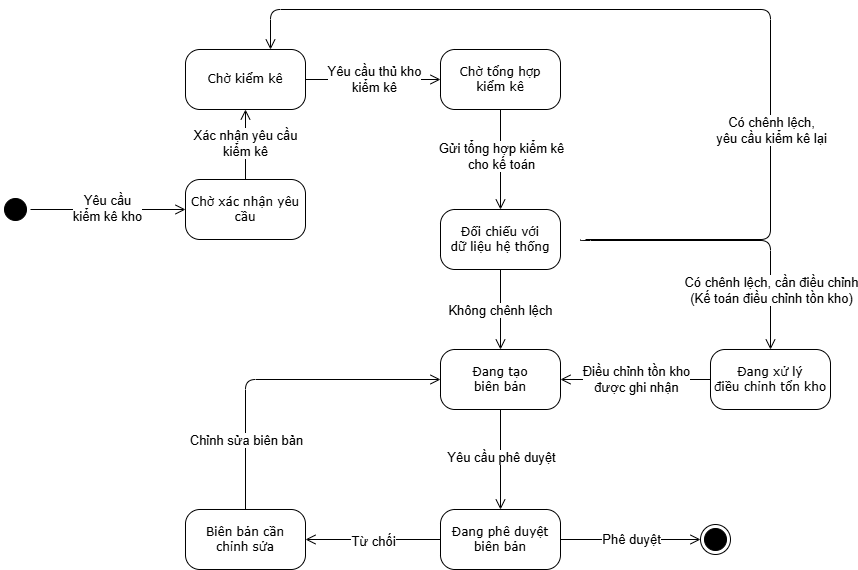

The diagram above was exported from draw.io. Its source (the exported page's mxGraphModel, read from the mxfile embedded in the PNG):
<mxGraphModel dx="1426" dy="785" grid="1" gridSize="10" guides="1" tooltips="1" connect="1" arrows="1" fold="1" page="1" pageScale="1" pageWidth="1100" pageHeight="850" background="none" math="0" shadow="0">
  <root>
    <mxCell id="0" />
    <mxCell id="1" parent="0" />
    <mxCell id="382b91b5511bd0f7-1" value="" style="ellipse;html=1;shape=startState;fillColor=#000000;strokeColor=#000000;rounded=1;shadow=0;comic=0;labelBackgroundColor=none;fontFamily=Verdana;fontSize=12;fontColor=#000000;align=center;direction=south;" parent="1" vertex="1">
      <mxGeometry x="210" y="215" width="30" height="30" as="geometry" />
    </mxCell>
    <mxCell id="382b91b5511bd0f7-5" value="Đối chiếu với&lt;div&gt;dữ liệu hệ thống&lt;/div&gt;" style="rounded=1;whiteSpace=wrap;html=1;arcSize=24;shadow=0;comic=0;labelBackgroundColor=none;fontFamily=Verdana;fontSize=12;align=center;" parent="1" vertex="1">
      <mxGeometry x="650" y="230" width="120" height="60" as="geometry" />
    </mxCell>
    <mxCell id="382b91b5511bd0f7-7" value="Chờ xác nhận yêu cầu" style="rounded=1;whiteSpace=wrap;html=1;arcSize=24;shadow=0;comic=0;labelBackgroundColor=none;fontFamily=Verdana;fontSize=12;align=center;" parent="1" vertex="1">
      <mxGeometry x="395" y="200" width="120" height="60" as="geometry" />
    </mxCell>
    <mxCell id="382b91b5511bd0f7-10" value="Đang xử lý&lt;div&gt;điều chỉnh tổn kho&lt;/div&gt;" style="rounded=1;whiteSpace=wrap;html=1;arcSize=24;shadow=0;comic=0;labelBackgroundColor=none;fontFamily=Verdana;fontSize=12;align=center;" parent="1" vertex="1">
      <mxGeometry x="920" y="370" width="120" height="60" as="geometry" />
    </mxCell>
    <mxCell id="2a3bc250acf0617d-9" style="edgeStyle=orthogonalEdgeStyle;html=1;labelBackgroundColor=none;endArrow=open;endSize=8;strokeColor=#000000;fontFamily=Verdana;fontSize=12;align=left;entryX=0;entryY=0.5;entryDx=0;entryDy=0;" parent="1" source="382b91b5511bd0f7-1" target="382b91b5511bd0f7-7" edge="1">
      <mxGeometry relative="1" as="geometry">
        <mxPoint x="270" y="100" as="targetPoint" />
      </mxGeometry>
    </mxCell>
    <mxCell id="Nijne_5Fm7CHnXH9ilY_-21" value="Yêu cầu&lt;div&gt;kiểm kê kho&lt;/div&gt;" style="edgeLabel;html=1;align=center;verticalAlign=middle;resizable=0;points=[];fontSize=13;" parent="2a3bc250acf0617d-9" connectable="0" vertex="1">
      <mxGeometry x="-0.0194" y="2" relative="1" as="geometry">
        <mxPoint as="offset" />
      </mxGeometry>
    </mxCell>
    <mxCell id="tsOG6BpHL_5MTHSkuag7-1" value="Đang tạo&lt;div&gt;biên bản&lt;/div&gt;" style="rounded=1;whiteSpace=wrap;html=1;arcSize=24;shadow=0;comic=0;labelBackgroundColor=none;fontFamily=Verdana;fontSize=12;align=center;" parent="1" vertex="1">
      <mxGeometry x="650" y="370" width="120" height="60" as="geometry" />
    </mxCell>
    <mxCell id="tsOG6BpHL_5MTHSkuag7-8" style="edgeStyle=orthogonalEdgeStyle;html=1;labelBackgroundColor=none;endArrow=open;endSize=8;fontFamily=Verdana;fontSize=12;align=left;exitX=0.5;exitY=1;exitDx=0;exitDy=0;entryX=0.5;entryY=0;entryDx=0;entryDy=0;" parent="1" source="tsOG6BpHL_5MTHSkuag7-1" target="tsOG6BpHL_5MTHSkuag7-20" edge="1">
      <mxGeometry relative="1" as="geometry">
        <mxPoint x="640" y="420" as="sourcePoint" />
        <mxPoint x="600" y="470" as="targetPoint" />
      </mxGeometry>
    </mxCell>
    <mxCell id="Nijne_5Fm7CHnXH9ilY_-13" value="Yêu cầu phê duyệt" style="edgeLabel;html=1;align=center;verticalAlign=middle;resizable=0;points=[];fontSize=13;" parent="tsOG6BpHL_5MTHSkuag7-8" connectable="0" vertex="1">
      <mxGeometry x="-0.0571" relative="1" as="geometry">
        <mxPoint as="offset" />
      </mxGeometry>
    </mxCell>
    <mxCell id="tsOG6BpHL_5MTHSkuag7-9" style="edgeStyle=orthogonalEdgeStyle;html=1;labelBackgroundColor=none;endArrow=open;endSize=8;fontFamily=Verdana;fontSize=12;align=left;exitX=0.5;exitY=1;exitDx=0;exitDy=0;" parent="1" source="382b91b5511bd0f7-5" target="tsOG6BpHL_5MTHSkuag7-1" edge="1">
      <mxGeometry relative="1" as="geometry">
        <mxPoint x="580" y="350" as="sourcePoint" />
        <mxPoint x="490" y="550" as="targetPoint" />
      </mxGeometry>
    </mxCell>
    <mxCell id="Nijne_5Fm7CHnXH9ilY_-15" value="Không chênh lệch" style="edgeLabel;html=1;align=center;verticalAlign=middle;resizable=0;points=[];fontSize=13;" parent="tsOG6BpHL_5MTHSkuag7-9" connectable="0" vertex="1">
      <mxGeometry x="0.0083" y="-1" relative="1" as="geometry">
        <mxPoint as="offset" />
      </mxGeometry>
    </mxCell>
    <mxCell id="tsOG6BpHL_5MTHSkuag7-13" style="edgeStyle=orthogonalEdgeStyle;html=1;labelBackgroundColor=none;endArrow=open;endSize=8;fontFamily=Verdana;fontSize=12;align=left;entryX=1;entryY=0.5;entryDx=0;entryDy=0;exitX=0;exitY=0.5;exitDx=0;exitDy=0;" parent="1" source="382b91b5511bd0f7-10" target="tsOG6BpHL_5MTHSkuag7-1" edge="1">
      <mxGeometry relative="1" as="geometry">
        <mxPoint x="710" y="510" as="sourcePoint" />
        <mxPoint x="600" y="520" as="targetPoint" />
      </mxGeometry>
    </mxCell>
    <mxCell id="Nijne_5Fm7CHnXH9ilY_-14" value="Điều chỉnh tồn kho&lt;div&gt;được ghi nhận&lt;/div&gt;" style="edgeLabel;html=1;align=center;verticalAlign=middle;resizable=0;points=[];fontSize=13;" parent="tsOG6BpHL_5MTHSkuag7-13" connectable="0" vertex="1">
      <mxGeometry y="-1" relative="1" as="geometry">
        <mxPoint as="offset" />
      </mxGeometry>
    </mxCell>
    <mxCell id="tsOG6BpHL_5MTHSkuag7-20" value="Đang phê duyệt&lt;div&gt;biên bản&lt;/div&gt;" style="rounded=1;whiteSpace=wrap;html=1;arcSize=24;shadow=0;comic=0;labelBackgroundColor=none;fontFamily=Verdana;fontSize=12;align=center;" parent="1" vertex="1">
      <mxGeometry x="650" y="530" width="120" height="60" as="geometry" />
    </mxCell>
    <mxCell id="Nijne_5Fm7CHnXH9ilY_-3" value="Chờ kiểm kê" style="rounded=1;whiteSpace=wrap;html=1;arcSize=24;shadow=0;comic=0;labelBackgroundColor=none;fontFamily=Verdana;fontSize=12;align=center;" parent="1" vertex="1">
      <mxGeometry x="395" y="70" width="120" height="60" as="geometry" />
    </mxCell>
    <mxCell id="Nijne_5Fm7CHnXH9ilY_-5" value="Chờ tổng hợp&lt;div&gt;kiểm kê&lt;/div&gt;" style="rounded=1;whiteSpace=wrap;html=1;arcSize=24;shadow=0;comic=0;labelBackgroundColor=none;fontFamily=Verdana;fontSize=12;align=center;" parent="1" vertex="1">
      <mxGeometry x="650" y="70" width="120" height="60" as="geometry" />
    </mxCell>
    <mxCell id="Nijne_5Fm7CHnXH9ilY_-7" style="edgeStyle=orthogonalEdgeStyle;html=1;labelBackgroundColor=none;endArrow=open;endSize=8;fontFamily=Verdana;fontSize=12;align=left;entryX=0;entryY=0.5;entryDx=0;entryDy=0;" parent="1" source="Nijne_5Fm7CHnXH9ilY_-3" target="Nijne_5Fm7CHnXH9ilY_-5" edge="1">
      <mxGeometry relative="1" as="geometry">
        <mxPoint x="670" y="150" as="sourcePoint" />
        <mxPoint x="670" y="210" as="targetPoint" />
      </mxGeometry>
    </mxCell>
    <mxCell id="Nijne_5Fm7CHnXH9ilY_-18" value="Yêu cầu thủ kho&lt;div&gt;kiểm kê&lt;/div&gt;" style="edgeLabel;html=1;align=center;verticalAlign=middle;resizable=0;points=[];fontSize=13;" parent="Nijne_5Fm7CHnXH9ilY_-7" connectable="0" vertex="1">
      <mxGeometry y="1" relative="1" as="geometry">
        <mxPoint as="offset" />
      </mxGeometry>
    </mxCell>
    <mxCell id="Nijne_5Fm7CHnXH9ilY_-8" style="edgeStyle=orthogonalEdgeStyle;html=1;labelBackgroundColor=none;endArrow=open;endSize=8;fontFamily=Verdana;fontSize=12;align=left;entryX=0.5;entryY=0;entryDx=0;entryDy=0;exitX=0.5;exitY=1;exitDx=0;exitDy=0;" parent="1" source="Nijne_5Fm7CHnXH9ilY_-5" target="382b91b5511bd0f7-5" edge="1">
      <mxGeometry relative="1" as="geometry">
        <mxPoint x="620" y="160" as="sourcePoint" />
        <mxPoint x="690" y="160" as="targetPoint" />
      </mxGeometry>
    </mxCell>
    <mxCell id="Nijne_5Fm7CHnXH9ilY_-17" value="Gửi tổng hợp kiểm kê&lt;div&gt;cho kế toán&lt;/div&gt;" style="edgeLabel;html=1;align=center;verticalAlign=middle;resizable=0;points=[];fontSize=13;" parent="Nijne_5Fm7CHnXH9ilY_-8" connectable="0" vertex="1">
      <mxGeometry x="-0.0857" relative="1" as="geometry">
        <mxPoint as="offset" />
      </mxGeometry>
    </mxCell>
    <mxCell id="Nijne_5Fm7CHnXH9ilY_-9" value="" style="ellipse;html=1;shape=endState;fillColor=#000000;strokeColor=light-dark(#000000, #ff9090);direction=south;" parent="1" vertex="1">
      <mxGeometry x="910" y="545" width="30" height="30" as="geometry" />
    </mxCell>
    <mxCell id="Nijne_5Fm7CHnXH9ilY_-10" style="edgeStyle=orthogonalEdgeStyle;html=1;labelBackgroundColor=none;endArrow=open;endSize=8;fontFamily=Verdana;fontSize=12;align=left;entryX=0.5;entryY=1;entryDx=0;entryDy=0;" parent="1" source="tsOG6BpHL_5MTHSkuag7-20" target="Nijne_5Fm7CHnXH9ilY_-9" edge="1">
      <mxGeometry relative="1" as="geometry">
        <mxPoint x="760" y="460" as="sourcePoint" />
        <mxPoint x="760" y="530" as="targetPoint" />
      </mxGeometry>
    </mxCell>
    <mxCell id="Nijne_5Fm7CHnXH9ilY_-12" value="Phê duyệt" style="edgeLabel;html=1;align=center;verticalAlign=middle;resizable=0;points=[];fontSize=13;" parent="Nijne_5Fm7CHnXH9ilY_-10" connectable="0" vertex="1">
      <mxGeometry y="1" relative="1" as="geometry">
        <mxPoint as="offset" />
      </mxGeometry>
    </mxCell>
    <mxCell id="Nijne_5Fm7CHnXH9ilY_-19" style="edgeStyle=orthogonalEdgeStyle;html=1;labelBackgroundColor=none;endArrow=open;endSize=8;strokeColor=#000000;fontFamily=Verdana;fontSize=12;align=left;entryX=0.5;entryY=1;entryDx=0;entryDy=0;exitX=0.5;exitY=0;exitDx=0;exitDy=0;" parent="1" source="382b91b5511bd0f7-7" target="Nijne_5Fm7CHnXH9ilY_-3" edge="1">
      <mxGeometry relative="1" as="geometry">
        <mxPoint x="565" y="350" as="targetPoint" />
        <mxPoint x="470" y="230" as="sourcePoint" />
      </mxGeometry>
    </mxCell>
    <mxCell id="Nijne_5Fm7CHnXH9ilY_-20" value="Xác nhận yêu cầu&lt;div&gt;kiểm kê&lt;/div&gt;" style="edgeLabel;html=1;align=center;verticalAlign=middle;resizable=0;points=[];fontSize=13;" parent="Nijne_5Fm7CHnXH9ilY_-19" connectable="0" vertex="1">
      <mxGeometry x="0.0571" y="1" relative="1" as="geometry">
        <mxPoint as="offset" />
      </mxGeometry>
    </mxCell>
    <mxCell id="Nijne_5Fm7CHnXH9ilY_-25" style="edgeStyle=orthogonalEdgeStyle;html=1;labelBackgroundColor=none;endArrow=open;endSize=8;fontFamily=Verdana;fontSize=12;align=left;exitX=1;exitY=0.5;exitDx=0;exitDy=0;entryX=0.5;entryY=0;entryDx=0;entryDy=0;" parent="1" target="382b91b5511bd0f7-10" edge="1">
      <mxGeometry relative="1" as="geometry">
        <mxPoint x="790" y="260" as="sourcePoint" />
        <mxPoint x="1000" y="310" as="targetPoint" />
        <Array as="points">
          <mxPoint x="790" y="261" />
          <mxPoint x="980" y="261" />
        </Array>
      </mxGeometry>
    </mxCell>
    <mxCell id="Nijne_5Fm7CHnXH9ilY_-26" value="Có chênh lệch, cần điều chỉnh&lt;div&gt;(Kế toán điều chỉnh tồn kho)&lt;/div&gt;" style="edgeLabel;html=1;align=center;verticalAlign=middle;resizable=0;points=[];fontSize=13;" parent="Nijne_5Fm7CHnXH9ilY_-25" connectable="0" vertex="1">
      <mxGeometry x="0.0083" y="-1" relative="1" as="geometry">
        <mxPoint x="40" y="48" as="offset" />
      </mxGeometry>
    </mxCell>
    <mxCell id="Nijne_5Fm7CHnXH9ilY_-27" style="edgeStyle=orthogonalEdgeStyle;html=1;labelBackgroundColor=none;endArrow=open;endSize=8;fontFamily=Verdana;fontSize=12;align=left;entryX=0.5;entryY=0;entryDx=0;entryDy=0;exitX=1;exitY=0.5;exitDx=0;exitDy=0;" parent="1" edge="1">
      <mxGeometry relative="1" as="geometry">
        <mxPoint x="795" y="260" as="sourcePoint" />
        <mxPoint x="480" y="70" as="targetPoint" />
        <Array as="points">
          <mxPoint x="980" y="260" />
          <mxPoint x="980" y="30" />
          <mxPoint x="480" y="30" />
        </Array>
      </mxGeometry>
    </mxCell>
    <mxCell id="Nijne_5Fm7CHnXH9ilY_-28" value="Có chênh lệch,&lt;div&gt;yêu cầu kiểm kê lại&lt;/div&gt;" style="edgeLabel;html=1;align=center;verticalAlign=middle;resizable=0;points=[];fontSize=13;" parent="Nijne_5Fm7CHnXH9ilY_-27" connectable="0" vertex="1">
      <mxGeometry x="0.0083" y="-1" relative="1" as="geometry">
        <mxPoint x="66" y="121" as="offset" />
      </mxGeometry>
    </mxCell>
    <mxCell id="Nijne_5Fm7CHnXH9ilY_-29" style="edgeStyle=orthogonalEdgeStyle;rounded=0;orthogonalLoop=1;jettySize=auto;html=1;exitX=0.5;exitY=1;exitDx=0;exitDy=0;" parent="1" source="382b91b5511bd0f7-10" target="382b91b5511bd0f7-10" edge="1">
      <mxGeometry relative="1" as="geometry" />
    </mxCell>
    <mxCell id="Nijne_5Fm7CHnXH9ilY_-31" style="edgeStyle=orthogonalEdgeStyle;html=1;labelBackgroundColor=none;endArrow=open;endSize=8;fontFamily=Verdana;fontSize=12;align=left;exitX=0;exitY=0.5;exitDx=0;exitDy=0;entryX=1;entryY=0.5;entryDx=0;entryDy=0;" parent="1" source="tsOG6BpHL_5MTHSkuag7-20" target="Nijne_5Fm7CHnXH9ilY_-33" edge="1">
      <mxGeometry relative="1" as="geometry">
        <mxPoint x="420" y="570" as="sourcePoint" />
        <mxPoint x="460" y="390" as="targetPoint" />
      </mxGeometry>
    </mxCell>
    <mxCell id="Nijne_5Fm7CHnXH9ilY_-32" value="Từ chối" style="edgeLabel;html=1;align=center;verticalAlign=middle;resizable=0;points=[];fontSize=13;" parent="Nijne_5Fm7CHnXH9ilY_-31" connectable="0" vertex="1">
      <mxGeometry y="1" relative="1" as="geometry">
        <mxPoint as="offset" />
      </mxGeometry>
    </mxCell>
    <mxCell id="Nijne_5Fm7CHnXH9ilY_-33" value="Biên bản cần&lt;div&gt;chỉnh sửa&lt;/div&gt;" style="rounded=1;whiteSpace=wrap;html=1;arcSize=24;shadow=0;comic=0;labelBackgroundColor=none;fontFamily=Verdana;fontSize=12;align=center;" parent="1" vertex="1">
      <mxGeometry x="395" y="530" width="120" height="60" as="geometry" />
    </mxCell>
    <mxCell id="Nijne_5Fm7CHnXH9ilY_-34" style="edgeStyle=orthogonalEdgeStyle;html=1;labelBackgroundColor=none;endArrow=open;endSize=8;fontFamily=Verdana;fontSize=12;align=left;exitX=0.5;exitY=0;exitDx=0;exitDy=0;entryX=0;entryY=0.5;entryDx=0;entryDy=0;" parent="1" source="Nijne_5Fm7CHnXH9ilY_-33" target="tsOG6BpHL_5MTHSkuag7-1" edge="1">
      <mxGeometry relative="1" as="geometry">
        <mxPoint x="755" y="550" as="sourcePoint" />
        <mxPoint x="430" y="400" as="targetPoint" />
      </mxGeometry>
    </mxCell>
    <mxCell id="Nijne_5Fm7CHnXH9ilY_-35" value="Chỉnh sửa biên bản" style="edgeLabel;html=1;align=center;verticalAlign=middle;resizable=0;points=[];fontSize=13;" parent="Nijne_5Fm7CHnXH9ilY_-34" connectable="0" vertex="1">
      <mxGeometry y="1" relative="1" as="geometry">
        <mxPoint x="-33" y="61" as="offset" />
      </mxGeometry>
    </mxCell>
  </root>
</mxGraphModel>